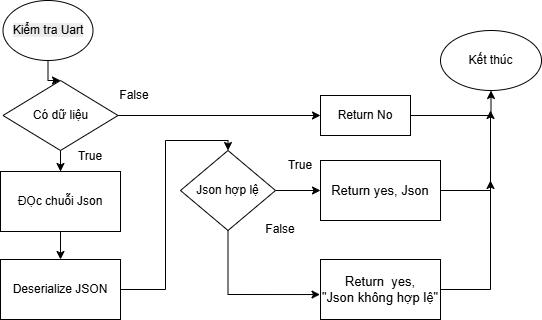

The diagram above was exported from draw.io. Its source (the exported page's mxGraphModel, read from the mxfile embedded in the PNG):
<mxGraphModel dx="1010" dy="624" grid="1" gridSize="10" guides="1" tooltips="1" connect="1" arrows="1" fold="1" page="1" pageScale="1" pageWidth="583" pageHeight="413" math="0" shadow="0">
  <root>
    <mxCell id="gDAFYTuk1lguUMkSMS6l-0" />
    <mxCell id="gDAFYTuk1lguUMkSMS6l-1" parent="gDAFYTuk1lguUMkSMS6l-0" />
    <mxCell id="gDAFYTuk1lguUMkSMS6l-21" edge="1" parent="gDAFYTuk1lguUMkSMS6l-1" source="gDAFYTuk1lguUMkSMS6l-23" style="edgeStyle=orthogonalEdgeStyle;rounded=0;orthogonalLoop=1;jettySize=auto;html=1;entryX=0;entryY=0.5;entryDx=0;entryDy=0;" target="pjk9S0BfIusGtRIWggJA-0" value="">
      <mxGeometry relative="1" as="geometry">
        <mxPoint x="205" y="92.5" as="targetPoint" />
      </mxGeometry>
    </mxCell>
    <mxCell id="gDAFYTuk1lguUMkSMS6l-22" edge="1" parent="gDAFYTuk1lguUMkSMS6l-1" source="gDAFYTuk1lguUMkSMS6l-23" style="edgeStyle=orthogonalEdgeStyle;rounded=0;orthogonalLoop=1;jettySize=auto;html=1;" target="gDAFYTuk1lguUMkSMS6l-26" value="">
      <mxGeometry relative="1" as="geometry" />
    </mxCell>
    <mxCell id="gDAFYTuk1lguUMkSMS6l-23" parent="gDAFYTuk1lguUMkSMS6l-1" style="rhombus;whiteSpace=wrap;html=1;" value="Có dữ liệu" vertex="1">
      <mxGeometry height="70" width="115" x="12.5" y="100" as="geometry" />
    </mxCell>
    <mxCell id="gDAFYTuk1lguUMkSMS6l-25" edge="1" parent="gDAFYTuk1lguUMkSMS6l-1" source="gDAFYTuk1lguUMkSMS6l-26" style="edgeStyle=orthogonalEdgeStyle;rounded=0;orthogonalLoop=1;jettySize=auto;html=1;" target="gDAFYTuk1lguUMkSMS6l-31" value="">
      <mxGeometry relative="1" as="geometry" />
    </mxCell>
    <mxCell id="gDAFYTuk1lguUMkSMS6l-26" parent="gDAFYTuk1lguUMkSMS6l-1" style="rounded=0;whiteSpace=wrap;html=1;" value="ĐỌc chuỗi Json" vertex="1">
      <mxGeometry height="60" width="120" x="10" y="191" as="geometry" />
    </mxCell>
    <mxCell id="oLvzNnH1JNtab75r2x9R-1" edge="1" parent="gDAFYTuk1lguUMkSMS6l-1" source="gDAFYTuk1lguUMkSMS6l-29" style="edgeStyle=orthogonalEdgeStyle;rounded=0;orthogonalLoop=1;jettySize=auto;html=1;" target="pjk9S0BfIusGtRIWggJA-2" value="">
      <mxGeometry relative="1" as="geometry" />
    </mxCell>
    <mxCell id="gDAFYTuk1lguUMkSMS6l-29" parent="gDAFYTuk1lguUMkSMS6l-1" style="rhombus;whiteSpace=wrap;html=1;rounded=0;" value="Json hợp lệ" vertex="1">
      <mxGeometry height="80" width="95" x="190" y="170" as="geometry" />
    </mxCell>
    <mxCell id="gDAFYTuk1lguUMkSMS6l-30" edge="1" parent="gDAFYTuk1lguUMkSMS6l-1" source="gDAFYTuk1lguUMkSMS6l-31" style="edgeStyle=orthogonalEdgeStyle;rounded=0;orthogonalLoop=1;jettySize=auto;html=1;" target="gDAFYTuk1lguUMkSMS6l-29" value="">
      <mxGeometry relative="1" as="geometry">
        <Array as="points">
          <mxPoint x="175" y="309" />
          <mxPoint x="175" y="160" />
        </Array>
      </mxGeometry>
    </mxCell>
    <mxCell id="gDAFYTuk1lguUMkSMS6l-31" parent="gDAFYTuk1lguUMkSMS6l-1" style="whiteSpace=wrap;html=1;rounded=0;" value="Deserialize JSON" vertex="1">
      <mxGeometry height="60" width="120" x="10" y="279" as="geometry" />
    </mxCell>
    <mxCell id="h-W9px9Yu8El8Jd8pw-0-0" parent="gDAFYTuk1lguUMkSMS6l-1" style="text;html=1;whiteSpace=wrap;strokeColor=none;fillColor=none;align=center;verticalAlign=middle;rounded=0;" value="True" vertex="1">
      <mxGeometry height="30" width="60" x="70" y="161" as="geometry" />
    </mxCell>
    <mxCell id="h-W9px9Yu8El8Jd8pw-0-1" parent="gDAFYTuk1lguUMkSMS6l-1" style="text;html=1;whiteSpace=wrap;strokeColor=none;fillColor=none;align=center;verticalAlign=middle;rounded=0;" value="True" vertex="1">
      <mxGeometry height="30" width="60" x="280" y="170" as="geometry" />
    </mxCell>
    <mxCell id="h-W9px9Yu8El8Jd8pw-0-2" parent="gDAFYTuk1lguUMkSMS6l-1" style="text;html=1;whiteSpace=wrap;strokeColor=none;fillColor=none;align=center;verticalAlign=middle;rounded=0;" value="False" vertex="1">
      <mxGeometry height="30" width="60" x="114" y="100" as="geometry" />
    </mxCell>
    <mxCell id="h-W9px9Yu8El8Jd8pw-0-4" parent="gDAFYTuk1lguUMkSMS6l-1" style="text;html=1;whiteSpace=wrap;strokeColor=none;fillColor=none;align=center;verticalAlign=middle;rounded=0;" value="False" vertex="1">
      <mxGeometry height="30" width="60" x="260" y="234" as="geometry" />
    </mxCell>
    <mxCell id="wr4flW4xo-tMh3O17BGf-3" edge="1" parent="gDAFYTuk1lguUMkSMS6l-1" source="wr4flW4xo-tMh3O17BGf-0" style="edgeStyle=orthogonalEdgeStyle;rounded=0;orthogonalLoop=1;jettySize=auto;html=1;entryX=0.5;entryY=0;entryDx=0;entryDy=0;" target="gDAFYTuk1lguUMkSMS6l-23">
      <mxGeometry relative="1" as="geometry" />
    </mxCell>
    <mxCell id="wr4flW4xo-tMh3O17BGf-0" parent="gDAFYTuk1lguUMkSMS6l-1" style="ellipse;whiteSpace=wrap;html=1;" value="&lt;span style=&quot;color: rgb(0, 0, 0); font-family: Helvetica; font-size: 12px; font-style: normal; font-variant-ligatures: normal; font-variant-caps: normal; font-weight: 400; letter-spacing: normal; orphans: 2; text-align: center; text-indent: 0px; text-transform: none; widows: 2; word-spacing: 0px; -webkit-text-stroke-width: 0px; white-space: normal; background-color: rgb(236, 236, 236); text-decoration-thickness: initial; text-decoration-style: initial; text-decoration-color: initial; float: none; display: inline !important;&quot;&gt;Kiểm tra Uart&lt;/span&gt;" vertex="1">
      <mxGeometry height="60" width="90" x="12.5" y="20" as="geometry" />
    </mxCell>
    <mxCell id="oLvzNnH1JNtab75r2x9R-4" edge="1" parent="gDAFYTuk1lguUMkSMS6l-1" source="pjk9S0BfIusGtRIWggJA-0" style="edgeStyle=orthogonalEdgeStyle;rounded=0;orthogonalLoop=1;jettySize=auto;html=1;entryX=0.5;entryY=1;entryDx=0;entryDy=0;" target="pjk9S0BfIusGtRIWggJA-3">
      <mxGeometry relative="1" as="geometry" />
    </mxCell>
    <mxCell id="pjk9S0BfIusGtRIWggJA-0" parent="gDAFYTuk1lguUMkSMS6l-1" style="rounded=0;whiteSpace=wrap;html=1;" value="Return No" vertex="1">
      <mxGeometry height="40" width="90" x="330" y="115" as="geometry" />
    </mxCell>
    <mxCell id="oLvzNnH1JNtab75r2x9R-6" edge="1" parent="gDAFYTuk1lguUMkSMS6l-1" source="pjk9S0BfIusGtRIWggJA-1" style="edgeStyle=orthogonalEdgeStyle;rounded=0;orthogonalLoop=1;jettySize=auto;html=1;">
      <mxGeometry relative="1" as="geometry">
        <mxPoint x="500" y="200" as="targetPoint" />
      </mxGeometry>
    </mxCell>
    <mxCell id="pjk9S0BfIusGtRIWggJA-1" parent="gDAFYTuk1lguUMkSMS6l-1" style="rounded=0;whiteSpace=wrap;html=1;" value="&lt;span style=&quot;font-size: 13px;&quot;&gt;Return&amp;nbsp; yes,&lt;/span&gt;&lt;div&gt;&lt;span style=&quot;font-size: 13px;&quot;&gt;&quot;Json không hợp lệ&quot;&lt;/span&gt;&lt;/div&gt;" vertex="1">
      <mxGeometry height="60" width="120" x="330" y="279" as="geometry" />
    </mxCell>
    <mxCell id="oLvzNnH1JNtab75r2x9R-5" edge="1" parent="gDAFYTuk1lguUMkSMS6l-1" source="pjk9S0BfIusGtRIWggJA-2" style="edgeStyle=orthogonalEdgeStyle;rounded=0;orthogonalLoop=1;jettySize=auto;html=1;">
      <mxGeometry relative="1" as="geometry">
        <mxPoint x="500" y="130" as="targetPoint" />
      </mxGeometry>
    </mxCell>
    <mxCell id="pjk9S0BfIusGtRIWggJA-2" parent="gDAFYTuk1lguUMkSMS6l-1" style="rounded=0;whiteSpace=wrap;html=1;" value="&lt;span style=&quot;font-size: 13px;&quot;&gt;Return yes, Json&lt;/span&gt;" vertex="1">
      <mxGeometry height="60" width="120" x="330" y="180" as="geometry" />
    </mxCell>
    <mxCell id="pjk9S0BfIusGtRIWggJA-3" parent="gDAFYTuk1lguUMkSMS6l-1" style="ellipse;whiteSpace=wrap;html=1;" value="Kết thúc" vertex="1">
      <mxGeometry height="60" width="101" x="450" y="50" as="geometry" />
    </mxCell>
    <mxCell id="oLvzNnH1JNtab75r2x9R-3" edge="1" parent="gDAFYTuk1lguUMkSMS6l-1" source="gDAFYTuk1lguUMkSMS6l-29" style="edgeStyle=orthogonalEdgeStyle;rounded=0;orthogonalLoop=1;jettySize=auto;html=1;entryX=-0.004;entryY=0.584;entryDx=0;entryDy=0;entryPerimeter=0;" target="pjk9S0BfIusGtRIWggJA-1">
      <mxGeometry relative="1" as="geometry">
        <Array as="points">
          <mxPoint x="238" y="314" />
        </Array>
      </mxGeometry>
    </mxCell>
  </root>
</mxGraphModel>